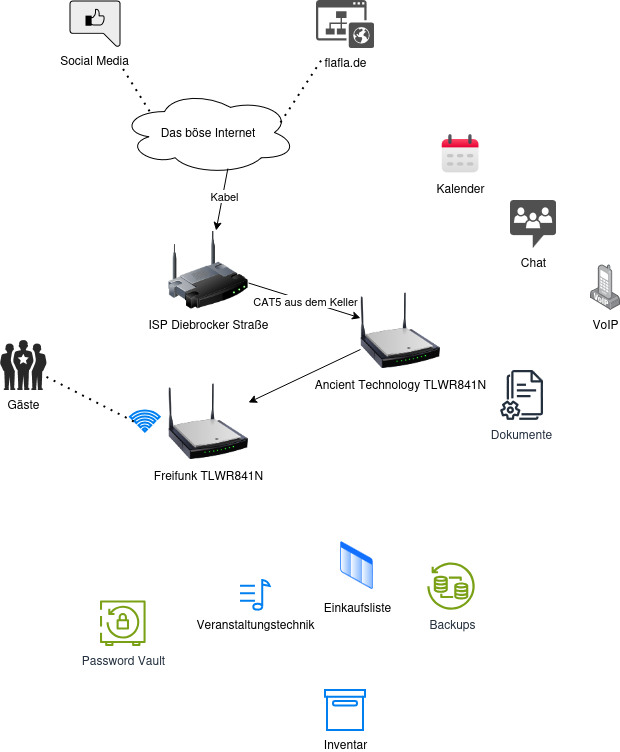

The diagram above was exported from draw.io. Its source (the exported page's mxGraphModel, read from the mxfile embedded in the PNG):
<mxGraphModel dx="873" dy="491" grid="1" gridSize="10" guides="1" tooltips="1" connect="1" arrows="1" fold="1" page="1" pageScale="1" pageWidth="850" pageHeight="1100" math="0" shadow="0">
  <root>
    <mxCell id="0" />
    <mxCell id="1" parent="0" />
    <mxCell id="j0kRJfmOEfnp3iFnLqVy-1" parent="1" style="ellipse;shape=cloud;whiteSpace=wrap;html=1;align=center;" value="Das böse Internet" vertex="1">
      <mxGeometry height="84" width="176" x="160" y="140" as="geometry" />
    </mxCell>
    <mxCell id="j0kRJfmOEfnp3iFnLqVy-2" parent="1" style="sketch=0;pointerEvents=1;shadow=0;dashed=0;html=1;strokeColor=none;fillColor=#505050;labelPosition=center;verticalLabelPosition=bottom;verticalAlign=top;outlineConnect=0;align=center;shape=mxgraph.office.sites.website_public;labelPerimeter=1;" value="flafla.de" vertex="1">
      <mxGeometry height="48" width="58" x="356" y="50.00000000000003" as="geometry" />
    </mxCell>
    <mxCell id="j0kRJfmOEfnp3iFnLqVy-3" parent="1" style="shape=mxgraph.networks2.icon;aspect=fixed;fillColor=#EDEDED;strokeColor=#000000;gradientColor=#5B6163;network2IconShadow=1;network2bgFillColor=none;labelPosition=center;verticalLabelPosition=bottom;align=center;verticalAlign=top;network2Icon=mxgraph.networks2.social_media;network2IconYOffset=0.0153;network2IconW=1.02;network2IconH=0.932;labelPerimeter=1;" value="Social Media" vertex="1">
      <mxGeometry height="46.6" width="51" x="109" y="50" as="geometry" />
    </mxCell>
    <mxCell id="j0kRJfmOEfnp3iFnLqVy-4" parent="1" style="shape=image;html=1;verticalAlign=top;verticalLabelPosition=bottom;labelBackgroundColor=#ffffff;imageAspect=0;aspect=fixed;image=https://icons.diagrams.net/icon-cache1/Essentials-2479/011_-_Calendar-1239.svg;labelPerimeter=1;" value="Kalender" vertex="1">
      <mxGeometry height="40" width="40" x="480" y="184" as="geometry" />
    </mxCell>
    <mxCell id="j0kRJfmOEfnp3iFnLqVy-5" parent="1" style="image;aspect=fixed;perimeter=ellipsePerimeter;html=1;align=center;shadow=0;dashed=0;spacingTop=3;image=img/lib/active_directory/list.svg;labelPerimeter=1;" value="Einkaufsliste" vertex="1">
      <mxGeometry height="50" width="35" x="379" y="590" as="geometry" />
    </mxCell>
    <mxCell id="j0kRJfmOEfnp3iFnLqVy-6" parent="1" style="image;html=1;image=img/lib/clip_art/networking/Wireless_Router_128x128.png;labelPerimeter=1;" value="ISP Diebrocker Straße" vertex="1">
      <mxGeometry height="80" width="80" x="208" y="280" as="geometry" />
    </mxCell>
    <mxCell id="j0kRJfmOEfnp3iFnLqVy-7" parent="1" style="image;html=1;image=img/lib/clip_art/networking/Wireless_Router_N_128x128.png;labelPerimeter=1;" value="Freifunk&amp;nbsp;TLWR841N" vertex="1">
      <mxGeometry height="80" width="80" x="208" y="431" as="geometry" />
    </mxCell>
    <mxCell id="j0kRJfmOEfnp3iFnLqVy-8" parent="1" style="verticalLabelPosition=bottom;sketch=0;html=1;fillColor=#282828;strokeColor=none;verticalAlign=top;pointerEvents=1;align=center;shape=mxgraph.cisco_safe.people_places_things_icons.icon1;labelPerimeter=1;" value="Gäste" vertex="1">
      <mxGeometry height="50" width="46.5" x="40" y="390" as="geometry" />
    </mxCell>
    <mxCell id="j0kRJfmOEfnp3iFnLqVy-9" parent="1" style="sketch=0;outlineConnect=0;fontColor=#232F3E;gradientColor=none;fillColor=#232F3D;strokeColor=none;dashed=0;verticalLabelPosition=bottom;verticalAlign=top;align=center;html=1;fontSize=12;fontStyle=0;aspect=fixed;pointerEvents=1;shape=mxgraph.aws4.documents2;labelPerimeter=1;" value="Dokumente" vertex="1">
      <mxGeometry height="50" width="42.95" x="540" y="420" as="geometry" />
    </mxCell>
    <mxCell id="j0kRJfmOEfnp3iFnLqVy-10" parent="1" style="sketch=0;pointerEvents=1;shadow=0;dashed=0;html=1;strokeColor=none;fillColor=#505050;labelPosition=center;verticalLabelPosition=bottom;verticalAlign=top;outlineConnect=0;align=center;shape=mxgraph.office.communications.chat_room;labelPerimeter=1;" value="Chat" vertex="1">
      <mxGeometry height="48" width="46" x="550" y="250" as="geometry" />
    </mxCell>
    <mxCell id="j0kRJfmOEfnp3iFnLqVy-11" parent="1" style="image;aspect=fixed;html=1;align=center;shadow=0;dashed=0;image=img/lib/allied_telesis/computer_and_terminals/VOIP_IP_phone.svg;points=[[0.5,0.034,0],[0.5,0.935,0],[0.257,0.5,0],[0.743,0.5,0],[0.672,0.015,0],[0.992,0.895,0],[0.004,0.737,0],[0.274,0.048,0]];labelPerimeter=1;" value="VoIP" vertex="1">
      <mxGeometry height="45.6" width="30" x="630" y="314.4" as="geometry" />
    </mxCell>
    <mxCell id="j0kRJfmOEfnp3iFnLqVy-12" parent="1" style="html=1;verticalLabelPosition=bottom;align=center;labelBackgroundColor=#ffffff;verticalAlign=top;strokeWidth=2;strokeColor=#0080F0;shadow=0;dashed=0;shape=mxgraph.ios7.icons.note;pointerEvents=1;labelPerimeter=1;" value="Veranstaltungstechnik" vertex="1">
      <mxGeometry height="29.7" width="29.7" x="280" y="630" as="geometry" />
    </mxCell>
    <mxCell id="j0kRJfmOEfnp3iFnLqVy-13" parent="1" style="sketch=0;outlineConnect=0;fontColor=#232F3E;gradientColor=none;fillColor=#7AA116;strokeColor=none;dashed=0;verticalLabelPosition=bottom;verticalAlign=top;align=center;html=1;fontSize=12;fontStyle=0;aspect=fixed;pointerEvents=1;shape=mxgraph.aws4.aws_backup_vault_lock;labelPerimeter=1;" value="Password Vault" vertex="1">
      <mxGeometry height="45.6" width="45.6" x="139.99999999999994" y="650.5" as="geometry" />
    </mxCell>
    <mxCell id="j0kRJfmOEfnp3iFnLqVy-14" parent="1" style="sketch=0;outlineConnect=0;fontColor=#232F3E;gradientColor=none;fillColor=#7AA116;strokeColor=none;dashed=0;verticalLabelPosition=bottom;verticalAlign=top;align=center;html=1;fontSize=12;fontStyle=0;aspect=fixed;pointerEvents=1;shape=mxgraph.aws4.backup_restore;labelPerimeter=1;" value="Backups" vertex="1">
      <mxGeometry height="50" width="50" x="467.04999999999995" y="609.7" as="geometry" />
    </mxCell>
    <mxCell id="j0kRJfmOEfnp3iFnLqVy-15" parent="1" style="html=1;verticalLabelPosition=bottom;align=center;labelBackgroundColor=#ffffff;verticalAlign=top;strokeWidth=2;strokeColor=#0080F0;shadow=0;dashed=0;shape=mxgraph.ios7.icons.wifi;pointerEvents=1;labelPerimeter=1;" value="" vertex="1">
      <mxGeometry height="21" width="29.7" x="170" y="460.5" as="geometry" />
    </mxCell>
    <mxCell id="j0kRJfmOEfnp3iFnLqVy-16" parent="1" style="html=1;verticalLabelPosition=bottom;align=center;labelBackgroundColor=#ffffff;verticalAlign=top;strokeWidth=2;strokeColor=#0080F0;shadow=0;dashed=0;shape=mxgraph.ios7.icons.box;labelPerimeter=1;" value="Inventar" vertex="1">
      <mxGeometry height="40" width="40" x="365" y="740" as="geometry" />
    </mxCell>
    <mxCell id="j0kRJfmOEfnp3iFnLqVy-19" edge="1" parent="1" source="j0kRJfmOEfnp3iFnLqVy-8" style="endArrow=none;dashed=1;html=1;dashPattern=1 3;strokeWidth=2;rounded=0;defaultLabelBackgroundColor=page;entryX=0.163;entryY=0.551;entryDx=0;entryDy=0;entryPerimeter=0;" target="j0kRJfmOEfnp3iFnLqVy-15" value="">
      <mxGeometry height="50" relative="1" width="50" as="geometry">
        <mxPoint x="110" y="490" as="sourcePoint" />
        <mxPoint x="160" y="440" as="targetPoint" />
      </mxGeometry>
    </mxCell>
    <mxCell id="j0kRJfmOEfnp3iFnLqVy-20" edge="1" parent="1" source="j0kRJfmOEfnp3iFnLqVy-1" style="endArrow=none;dashed=1;html=1;dashPattern=1 3;strokeWidth=2;rounded=0;defaultLabelBackgroundColor=page;exitX=0.912;exitY=0.387;exitDx=0;exitDy=0;exitPerimeter=0;" target="j0kRJfmOEfnp3iFnLqVy-2" value="">
      <mxGeometry height="50" relative="1" width="50" as="geometry">
        <mxPoint x="270" y="120" as="sourcePoint" />
        <mxPoint x="320" y="70" as="targetPoint" />
      </mxGeometry>
    </mxCell>
    <mxCell id="j0kRJfmOEfnp3iFnLqVy-21" edge="1" parent="1" source="j0kRJfmOEfnp3iFnLqVy-1" style="endArrow=none;dashed=1;html=1;dashPattern=1 3;strokeWidth=2;rounded=0;defaultLabelBackgroundColor=page;exitX=0.168;exitY=0.254;exitDx=0;exitDy=0;exitPerimeter=0;" target="j0kRJfmOEfnp3iFnLqVy-3" value="">
      <mxGeometry height="50" relative="1" width="50" as="geometry">
        <mxPoint x="190" y="110" as="sourcePoint" />
        <mxPoint x="240" y="60" as="targetPoint" />
      </mxGeometry>
    </mxCell>
    <mxCell id="j0kRJfmOEfnp3iFnLqVy-22" parent="1" style="image;html=1;image=img/lib/clip_art/networking/Wireless_Router_N_128x128.png;labelPerimeter=1;" value="Ancient Technology TLWR841N" vertex="1">
      <mxGeometry height="80" width="80" x="400" y="340" as="geometry" />
    </mxCell>
    <mxCell id="j0kRJfmOEfnp3iFnLqVy-23" edge="1" parent="1" source="j0kRJfmOEfnp3iFnLqVy-1" style="endArrow=classic;html=1;rounded=0;defaultLabelBackgroundColor=page;labelPadding=0 4;exitX=0.61;exitY=0.929;exitDx=0;exitDy=0;exitPerimeter=0;" target="j0kRJfmOEfnp3iFnLqVy-6" value="">
      <mxGeometry height="50" relative="1" width="50" as="geometry">
        <mxPoint x="310" y="360" as="sourcePoint" />
        <mxPoint x="360" y="310" as="targetPoint" />
      </mxGeometry>
    </mxCell>
    <mxCell id="j0kRJfmOEfnp3iFnLqVy-24" connectable="0" parent="j0kRJfmOEfnp3iFnLqVy-23" style="edgeLabel;html=1;align=center;verticalAlign=middle;resizable=0;points=[];inheritText=1;defaultLabelBackgroundColor=page;labelPadding=0 4;" value="Kabel" vertex="1">
      <mxGeometry relative="1" x="-0.094" y="2" as="geometry">
        <mxPoint y="-1" as="offset" />
      </mxGeometry>
    </mxCell>
    <mxCell id="j0kRJfmOEfnp3iFnLqVy-25" edge="1" parent="1" source="j0kRJfmOEfnp3iFnLqVy-6" style="endArrow=classic;html=1;rounded=0;defaultLabelBackgroundColor=page;labelPadding=0 4;" target="j0kRJfmOEfnp3iFnLqVy-22" value="">
      <mxGeometry height="50" relative="1" width="50" as="geometry">
        <mxPoint x="310" y="480" as="sourcePoint" />
        <mxPoint x="360" y="430" as="targetPoint" />
      </mxGeometry>
    </mxCell>
    <mxCell id="j0kRJfmOEfnp3iFnLqVy-26" connectable="0" parent="j0kRJfmOEfnp3iFnLqVy-25" style="edgeLabel;html=1;align=center;verticalAlign=middle;resizable=0;points=[];inheritText=1;defaultLabelBackgroundColor=page;labelPadding=0 4;" value="CAT5 aus dem Keller" vertex="1">
      <mxGeometry relative="1" x="0.0106" y="1" as="geometry">
        <mxPoint y="1" as="offset" />
      </mxGeometry>
    </mxCell>
    <mxCell id="j0kRJfmOEfnp3iFnLqVy-27" edge="1" parent="1" source="j0kRJfmOEfnp3iFnLqVy-22" style="endArrow=classic;html=1;rounded=0;defaultLabelBackgroundColor=page;labelPadding=0 4;" target="j0kRJfmOEfnp3iFnLqVy-7" value="">
      <mxGeometry height="50" relative="1" width="50" as="geometry">
        <mxPoint x="310" y="480" as="sourcePoint" />
        <mxPoint x="360" y="430" as="targetPoint" />
      </mxGeometry>
    </mxCell>
  </root>
</mxGraphModel>